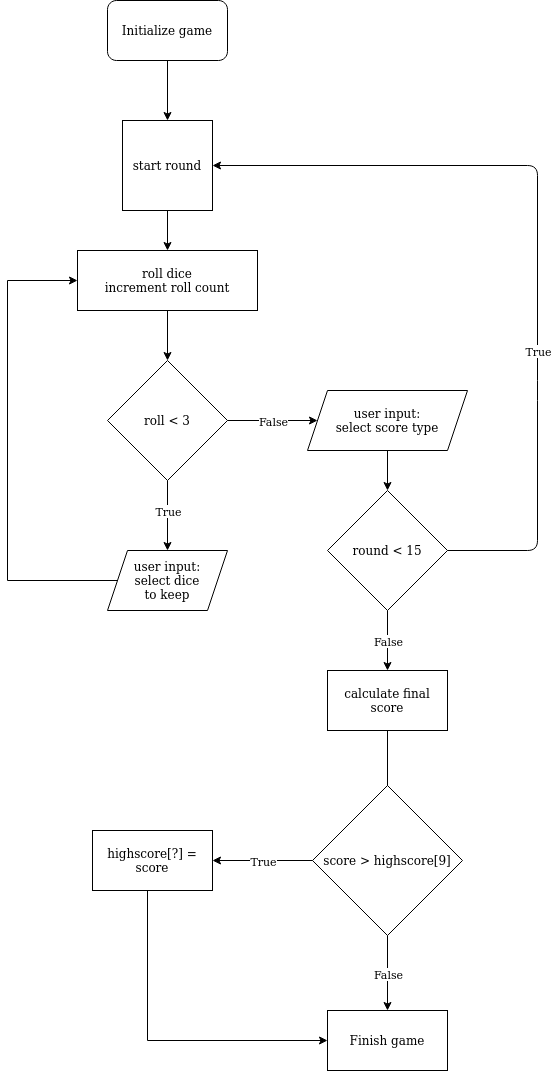

The diagram above was exported from draw.io. Its source (the exported page's mxGraphModel, read from the mxfile embedded in the PNG):
<mxGraphModel dx="1422" dy="862" grid="1" gridSize="10" guides="1" tooltips="1" connect="1" arrows="1" fold="1" page="1" pageScale="1" pageWidth="827" pageHeight="1169" background="#ffffff" math="0" shadow="0">
  <root>
    <mxCell id="WIyWlLk6GJQsqaUBKTNV-0" />
    <mxCell id="WIyWlLk6GJQsqaUBKTNV-1" parent="WIyWlLk6GJQsqaUBKTNV-0" />
    <mxCell id="coMNC3vN7G4bN0ESbyaX-20" style="edgeStyle=orthogonalEdgeStyle;rounded=0;orthogonalLoop=1;jettySize=auto;html=1;entryX=0.5;entryY=0;entryDx=0;entryDy=0;" parent="WIyWlLk6GJQsqaUBKTNV-1" source="coMNC3vN7G4bN0ESbyaX-0" target="coMNC3vN7G4bN0ESbyaX-4" edge="1">
      <mxGeometry relative="1" as="geometry" />
    </mxCell>
    <mxCell id="coMNC3vN7G4bN0ESbyaX-0" value="&lt;div&gt;start round&lt;/div&gt;" style="whiteSpace=wrap;html=1;aspect=fixed;" parent="WIyWlLk6GJQsqaUBKTNV-1" vertex="1">
      <mxGeometry x="145" y="150" width="90" height="90" as="geometry" />
    </mxCell>
    <mxCell id="coMNC3vN7G4bN0ESbyaX-3" value="roll &amp;lt; 3" style="rhombus;whiteSpace=wrap;html=1;" parent="WIyWlLk6GJQsqaUBKTNV-1" vertex="1">
      <mxGeometry x="130" y="390" width="120" height="120" as="geometry" />
    </mxCell>
    <mxCell id="coMNC3vN7G4bN0ESbyaX-10" style="edgeStyle=orthogonalEdgeStyle;rounded=0;orthogonalLoop=1;jettySize=auto;html=1;" parent="WIyWlLk6GJQsqaUBKTNV-1" source="coMNC3vN7G4bN0ESbyaX-4" target="coMNC3vN7G4bN0ESbyaX-3" edge="1">
      <mxGeometry relative="1" as="geometry" />
    </mxCell>
    <mxCell id="coMNC3vN7G4bN0ESbyaX-4" value="&lt;div&gt;roll dice&lt;/div&gt;&lt;div&gt;increment roll count&lt;br&gt;&lt;/div&gt;" style="rounded=0;whiteSpace=wrap;html=1;" parent="WIyWlLk6GJQsqaUBKTNV-1" vertex="1">
      <mxGeometry x="100" y="280" width="180" height="60" as="geometry" />
    </mxCell>
    <mxCell id="coMNC3vN7G4bN0ESbyaX-7" value="" style="endArrow=classic;html=1;exitX=0.5;exitY=1;exitDx=0;exitDy=0;" parent="WIyWlLk6GJQsqaUBKTNV-1" source="coMNC3vN7G4bN0ESbyaX-3" edge="1">
      <mxGeometry relative="1" as="geometry">
        <mxPoint x="140" y="230" as="sourcePoint" />
        <mxPoint x="190" y="580" as="targetPoint" />
        <Array as="points" />
      </mxGeometry>
    </mxCell>
    <mxCell id="coMNC3vN7G4bN0ESbyaX-8" value="&lt;div&gt;True&lt;/div&gt;" style="edgeLabel;resizable=0;html=1;align=center;verticalAlign=middle;" parent="coMNC3vN7G4bN0ESbyaX-7" connectable="0" vertex="1">
      <mxGeometry relative="1" as="geometry">
        <mxPoint y="-5" as="offset" />
      </mxGeometry>
    </mxCell>
    <mxCell id="coMNC3vN7G4bN0ESbyaX-11" style="edgeStyle=orthogonalEdgeStyle;rounded=0;orthogonalLoop=1;jettySize=auto;html=1;entryX=0;entryY=0.5;entryDx=0;entryDy=0;" parent="WIyWlLk6GJQsqaUBKTNV-1" source="coMNC3vN7G4bN0ESbyaX-9" target="coMNC3vN7G4bN0ESbyaX-4" edge="1">
      <mxGeometry relative="1" as="geometry">
        <mxPoint x="70" y="320" as="targetPoint" />
        <Array as="points">
          <mxPoint x="30" y="610" />
          <mxPoint x="30" y="310" />
        </Array>
      </mxGeometry>
    </mxCell>
    <mxCell id="coMNC3vN7G4bN0ESbyaX-9" value="&lt;div&gt;user input:&lt;/div&gt;&lt;div&gt;select dice&lt;/div&gt;&lt;div&gt;to keep&lt;br&gt;&lt;/div&gt;" style="shape=parallelogram;perimeter=parallelogramPerimeter;whiteSpace=wrap;html=1;fixedSize=1;" parent="WIyWlLk6GJQsqaUBKTNV-1" vertex="1">
      <mxGeometry x="130" y="580" width="120" height="60" as="geometry" />
    </mxCell>
    <mxCell id="coMNC3vN7G4bN0ESbyaX-13" value="" style="endArrow=classic;html=1;exitX=1;exitY=0.5;exitDx=0;exitDy=0;" parent="WIyWlLk6GJQsqaUBKTNV-1" source="coMNC3vN7G4bN0ESbyaX-3" target="coMNC3vN7G4bN0ESbyaX-15" edge="1">
      <mxGeometry relative="1" as="geometry">
        <mxPoint x="140" y="230" as="sourcePoint" />
        <mxPoint x="310" y="450" as="targetPoint" />
      </mxGeometry>
    </mxCell>
    <mxCell id="coMNC3vN7G4bN0ESbyaX-14" value="&lt;div&gt;False&lt;/div&gt;" style="edgeLabel;resizable=0;html=1;align=center;verticalAlign=middle;" parent="coMNC3vN7G4bN0ESbyaX-13" connectable="0" vertex="1">
      <mxGeometry relative="1" as="geometry" />
    </mxCell>
    <mxCell id="coMNC3vN7G4bN0ESbyaX-19" style="edgeStyle=orthogonalEdgeStyle;rounded=0;orthogonalLoop=1;jettySize=auto;html=1;" parent="WIyWlLk6GJQsqaUBKTNV-1" source="coMNC3vN7G4bN0ESbyaX-15" target="coMNC3vN7G4bN0ESbyaX-16" edge="1">
      <mxGeometry relative="1" as="geometry" />
    </mxCell>
    <mxCell id="coMNC3vN7G4bN0ESbyaX-15" value="&lt;div&gt;user input:&lt;/div&gt;&lt;div&gt;select score type&lt;br&gt;&lt;/div&gt;" style="shape=parallelogram;perimeter=parallelogramPerimeter;whiteSpace=wrap;html=1;fixedSize=1;" parent="WIyWlLk6GJQsqaUBKTNV-1" vertex="1">
      <mxGeometry x="330" y="420" width="160" height="60" as="geometry" />
    </mxCell>
    <mxCell id="coMNC3vN7G4bN0ESbyaX-16" value="round &amp;lt; 15" style="rhombus;whiteSpace=wrap;html=1;" parent="WIyWlLk6GJQsqaUBKTNV-1" vertex="1">
      <mxGeometry x="350" y="520" width="120" height="120" as="geometry" />
    </mxCell>
    <mxCell id="coMNC3vN7G4bN0ESbyaX-21" value="" style="endArrow=classic;html=1;entryX=1;entryY=0.5;entryDx=0;entryDy=0;exitX=1;exitY=0.5;exitDx=0;exitDy=0;" parent="WIyWlLk6GJQsqaUBKTNV-1" source="coMNC3vN7G4bN0ESbyaX-16" target="coMNC3vN7G4bN0ESbyaX-0" edge="1">
      <mxGeometry relative="1" as="geometry">
        <mxPoint x="320" y="350" as="sourcePoint" />
        <mxPoint x="420" y="350" as="targetPoint" />
        <Array as="points">
          <mxPoint x="560" y="580" />
          <mxPoint x="560" y="420" />
          <mxPoint x="560" y="195" />
        </Array>
      </mxGeometry>
    </mxCell>
    <mxCell id="coMNC3vN7G4bN0ESbyaX-22" value="&lt;div&gt;True&lt;/div&gt;" style="edgeLabel;resizable=0;html=1;align=center;verticalAlign=middle;" parent="coMNC3vN7G4bN0ESbyaX-21" connectable="0" vertex="1">
      <mxGeometry relative="1" as="geometry">
        <mxPoint y="110" as="offset" />
      </mxGeometry>
    </mxCell>
    <mxCell id="coMNC3vN7G4bN0ESbyaX-28" style="edgeStyle=orthogonalEdgeStyle;rounded=0;orthogonalLoop=1;jettySize=auto;html=1;" parent="WIyWlLk6GJQsqaUBKTNV-1" source="coMNC3vN7G4bN0ESbyaX-24" edge="1">
      <mxGeometry relative="1" as="geometry">
        <mxPoint x="410" y="840" as="targetPoint" />
      </mxGeometry>
    </mxCell>
    <mxCell id="coMNC3vN7G4bN0ESbyaX-24" value="calculate final score" style="rounded=0;whiteSpace=wrap;html=1;" parent="WIyWlLk6GJQsqaUBKTNV-1" vertex="1">
      <mxGeometry x="350" y="700" width="120" height="60" as="geometry" />
    </mxCell>
    <mxCell id="coMNC3vN7G4bN0ESbyaX-27" style="edgeStyle=orthogonalEdgeStyle;rounded=0;orthogonalLoop=1;jettySize=auto;html=1;" parent="WIyWlLk6GJQsqaUBKTNV-1" source="coMNC3vN7G4bN0ESbyaX-26" target="coMNC3vN7G4bN0ESbyaX-0" edge="1">
      <mxGeometry relative="1" as="geometry" />
    </mxCell>
    <mxCell id="coMNC3vN7G4bN0ESbyaX-26" value="Initialize game" style="rounded=1;whiteSpace=wrap;html=1;" parent="WIyWlLk6GJQsqaUBKTNV-1" vertex="1">
      <mxGeometry x="130" y="30" width="120" height="60" as="geometry" />
    </mxCell>
    <mxCell id="coMNC3vN7G4bN0ESbyaX-29" value="&lt;div&gt;score &amp;gt; highscore[9]&lt;br&gt;&lt;/div&gt;" style="rhombus;whiteSpace=wrap;html=1;" parent="WIyWlLk6GJQsqaUBKTNV-1" vertex="1">
      <mxGeometry x="335" y="815" width="150" height="150" as="geometry" />
    </mxCell>
    <mxCell id="coMNC3vN7G4bN0ESbyaX-30" value="" style="endArrow=classic;html=1;exitX=0;exitY=0.5;exitDx=0;exitDy=0;entryX=1;entryY=0.5;entryDx=0;entryDy=0;" parent="WIyWlLk6GJQsqaUBKTNV-1" source="coMNC3vN7G4bN0ESbyaX-29" target="coMNC3vN7G4bN0ESbyaX-32" edge="1">
      <mxGeometry relative="1" as="geometry">
        <mxPoint x="370" y="770" as="sourcePoint" />
        <mxPoint x="230" y="915" as="targetPoint" />
        <Array as="points" />
      </mxGeometry>
    </mxCell>
    <mxCell id="coMNC3vN7G4bN0ESbyaX-31" value="True" style="edgeLabel;resizable=0;html=1;align=center;verticalAlign=middle;" parent="coMNC3vN7G4bN0ESbyaX-30" connectable="0" vertex="1">
      <mxGeometry relative="1" as="geometry" />
    </mxCell>
    <mxCell id="coMNC3vN7G4bN0ESbyaX-38" style="edgeStyle=orthogonalEdgeStyle;rounded=0;orthogonalLoop=1;jettySize=auto;html=1;entryX=0;entryY=0.5;entryDx=0;entryDy=0;" parent="WIyWlLk6GJQsqaUBKTNV-1" source="coMNC3vN7G4bN0ESbyaX-32" target="coMNC3vN7G4bN0ESbyaX-37" edge="1">
      <mxGeometry relative="1" as="geometry">
        <Array as="points">
          <mxPoint x="170" y="1070" />
        </Array>
      </mxGeometry>
    </mxCell>
    <mxCell id="coMNC3vN7G4bN0ESbyaX-32" value="highscore[?] = score" style="rounded=0;whiteSpace=wrap;html=1;" parent="WIyWlLk6GJQsqaUBKTNV-1" vertex="1">
      <mxGeometry x="115" y="860" width="120" height="60" as="geometry" />
    </mxCell>
    <mxCell id="coMNC3vN7G4bN0ESbyaX-35" value="" style="endArrow=classic;html=1;exitX=0.5;exitY=1;exitDx=0;exitDy=0;" parent="WIyWlLk6GJQsqaUBKTNV-1" source="coMNC3vN7G4bN0ESbyaX-29" edge="1">
      <mxGeometry relative="1" as="geometry">
        <mxPoint x="410" y="970" as="sourcePoint" />
        <mxPoint x="410" y="1040" as="targetPoint" />
      </mxGeometry>
    </mxCell>
    <mxCell id="coMNC3vN7G4bN0ESbyaX-36" value="False" style="edgeLabel;resizable=0;html=1;align=center;verticalAlign=middle;" parent="coMNC3vN7G4bN0ESbyaX-35" connectable="0" vertex="1">
      <mxGeometry relative="1" as="geometry" />
    </mxCell>
    <mxCell id="coMNC3vN7G4bN0ESbyaX-37" value="Finish game" style="rounded=0;whiteSpace=wrap;html=1;" parent="WIyWlLk6GJQsqaUBKTNV-1" vertex="1">
      <mxGeometry x="350" y="1040" width="120" height="60" as="geometry" />
    </mxCell>
    <mxCell id="coMNC3vN7G4bN0ESbyaX-42" value="" style="endArrow=classic;html=1;exitX=0.5;exitY=1;exitDx=0;exitDy=0;entryX=0.5;entryY=0;entryDx=0;entryDy=0;" parent="WIyWlLk6GJQsqaUBKTNV-1" source="coMNC3vN7G4bN0ESbyaX-16" target="coMNC3vN7G4bN0ESbyaX-24" edge="1">
      <mxGeometry relative="1" as="geometry">
        <mxPoint x="370" y="620" as="sourcePoint" />
        <mxPoint x="470" y="620" as="targetPoint" />
      </mxGeometry>
    </mxCell>
    <mxCell id="coMNC3vN7G4bN0ESbyaX-43" value="False" style="edgeLabel;resizable=0;html=1;align=center;verticalAlign=middle;" parent="coMNC3vN7G4bN0ESbyaX-42" connectable="0" vertex="1">
      <mxGeometry relative="1" as="geometry" />
    </mxCell>
  </root>
</mxGraphModel>